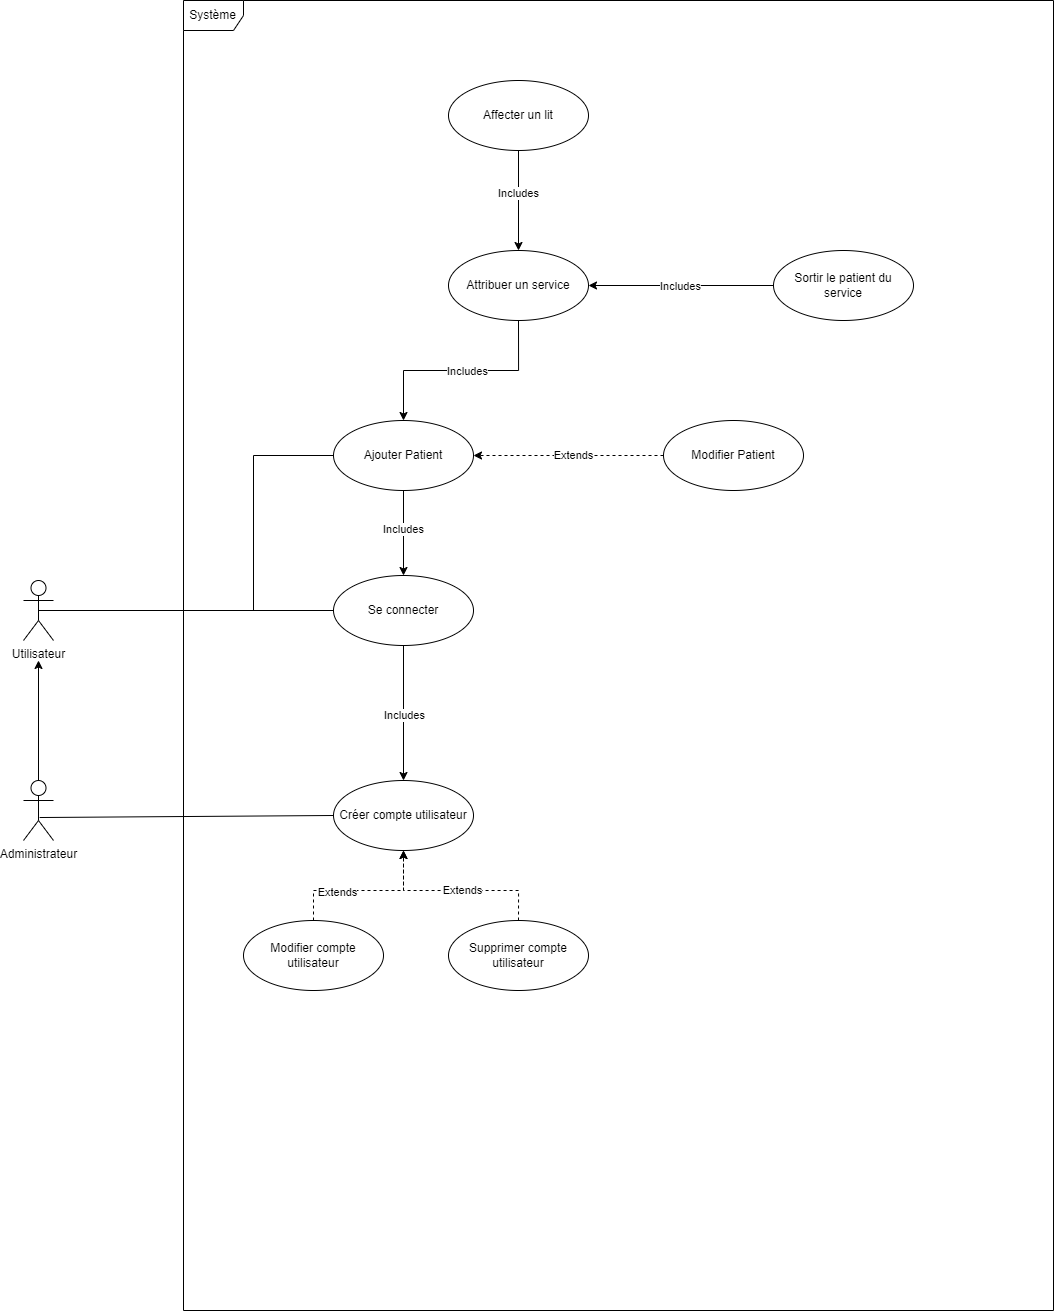

The diagram above was exported from draw.io. Its source (the exported page's mxGraphModel, read from the mxfile embedded in the PNG):
<mxGraphModel dx="2196" dy="1996" grid="1" gridSize="10" guides="1" tooltips="1" connect="1" arrows="1" fold="1" page="1" pageScale="1" pageWidth="1169" pageHeight="827" math="0" shadow="0">
  <root>
    <mxCell id="0" />
    <mxCell id="1" parent="0" />
    <mxCell id="VheoLNn0zLw7u1AuhOZF-1" value="Système" style="shape=umlFrame;whiteSpace=wrap;html=1;pointerEvents=0;" vertex="1" parent="1">
      <mxGeometry x="250" y="-380" width="870" height="1310" as="geometry" />
    </mxCell>
    <mxCell id="VheoLNn0zLw7u1AuhOZF-2" value="Utilisateur" style="shape=umlActor;verticalLabelPosition=bottom;verticalAlign=top;html=1;" vertex="1" parent="1">
      <mxGeometry x="90" y="200" width="30" height="60" as="geometry" />
    </mxCell>
    <mxCell id="VheoLNn0zLw7u1AuhOZF-3" value="Administrateur" style="shape=umlActor;verticalLabelPosition=bottom;verticalAlign=top;html=1;" vertex="1" parent="1">
      <mxGeometry x="90" y="400" width="30" height="60" as="geometry" />
    </mxCell>
    <mxCell id="VheoLNn0zLw7u1AuhOZF-4" value="Créer compte utilisateur" style="ellipse;whiteSpace=wrap;html=1;" vertex="1" parent="1">
      <mxGeometry x="400" y="400" width="140" height="70" as="geometry" />
    </mxCell>
    <mxCell id="VheoLNn0zLw7u1AuhOZF-6" value="" style="endArrow=none;html=1;rounded=0;exitX=0.537;exitY=0.617;exitDx=0;exitDy=0;exitPerimeter=0;entryX=0;entryY=0.5;entryDx=0;entryDy=0;" edge="1" parent="1" source="VheoLNn0zLw7u1AuhOZF-3" target="VheoLNn0zLw7u1AuhOZF-4">
      <mxGeometry width="50" height="50" relative="1" as="geometry">
        <mxPoint x="340" y="620" as="sourcePoint" />
        <mxPoint x="390" y="570" as="targetPoint" />
      </mxGeometry>
    </mxCell>
    <mxCell id="VheoLNn0zLw7u1AuhOZF-10" style="edgeStyle=orthogonalEdgeStyle;rounded=0;orthogonalLoop=1;jettySize=auto;html=1;" edge="1" parent="1" source="VheoLNn0zLw7u1AuhOZF-8" target="VheoLNn0zLw7u1AuhOZF-4">
      <mxGeometry relative="1" as="geometry" />
    </mxCell>
    <mxCell id="VheoLNn0zLw7u1AuhOZF-11" value="Includes" style="edgeLabel;html=1;align=center;verticalAlign=middle;resizable=0;points=[];" vertex="1" connectable="0" parent="VheoLNn0zLw7u1AuhOZF-10">
      <mxGeometry x="0.0234" relative="1" as="geometry">
        <mxPoint as="offset" />
      </mxGeometry>
    </mxCell>
    <mxCell id="VheoLNn0zLw7u1AuhOZF-8" value="Se connecter" style="ellipse;whiteSpace=wrap;html=1;" vertex="1" parent="1">
      <mxGeometry x="400" y="195" width="140" height="70" as="geometry" />
    </mxCell>
    <mxCell id="VheoLNn0zLw7u1AuhOZF-9" value="" style="endArrow=none;html=1;rounded=0;exitX=0.5;exitY=0.5;exitDx=0;exitDy=0;exitPerimeter=0;entryX=0;entryY=0.5;entryDx=0;entryDy=0;" edge="1" parent="1" source="VheoLNn0zLw7u1AuhOZF-2" target="VheoLNn0zLw7u1AuhOZF-8">
      <mxGeometry width="50" height="50" relative="1" as="geometry">
        <mxPoint x="340" y="510" as="sourcePoint" />
        <mxPoint x="390" y="460" as="targetPoint" />
      </mxGeometry>
    </mxCell>
    <mxCell id="VheoLNn0zLw7u1AuhOZF-48" style="edgeStyle=orthogonalEdgeStyle;rounded=0;orthogonalLoop=1;jettySize=auto;html=1;entryX=0.5;entryY=0;entryDx=0;entryDy=0;" edge="1" parent="1" source="VheoLNn0zLw7u1AuhOZF-12" target="VheoLNn0zLw7u1AuhOZF-8">
      <mxGeometry relative="1" as="geometry" />
    </mxCell>
    <mxCell id="VheoLNn0zLw7u1AuhOZF-50" value="Includes" style="edgeLabel;html=1;align=center;verticalAlign=middle;resizable=0;points=[];" vertex="1" connectable="0" parent="VheoLNn0zLw7u1AuhOZF-48">
      <mxGeometry x="-0.0887" y="-1" relative="1" as="geometry">
        <mxPoint as="offset" />
      </mxGeometry>
    </mxCell>
    <mxCell id="VheoLNn0zLw7u1AuhOZF-12" value="Ajouter Patient" style="ellipse;whiteSpace=wrap;html=1;" vertex="1" parent="1">
      <mxGeometry x="400" y="40" width="140" height="70" as="geometry" />
    </mxCell>
    <mxCell id="VheoLNn0zLw7u1AuhOZF-13" value="" style="endArrow=none;html=1;rounded=0;exitX=0.5;exitY=0.5;exitDx=0;exitDy=0;exitPerimeter=0;entryX=0;entryY=0.5;entryDx=0;entryDy=0;" edge="1" parent="1" source="VheoLNn0zLw7u1AuhOZF-2" target="VheoLNn0zLw7u1AuhOZF-12">
      <mxGeometry width="50" height="50" relative="1" as="geometry">
        <mxPoint x="340" y="270" as="sourcePoint" />
        <mxPoint x="390" y="220" as="targetPoint" />
        <Array as="points">
          <mxPoint x="320" y="230" />
          <mxPoint x="320" y="75" />
        </Array>
      </mxGeometry>
    </mxCell>
    <mxCell id="VheoLNn0zLw7u1AuhOZF-17" style="edgeStyle=orthogonalEdgeStyle;rounded=0;orthogonalLoop=1;jettySize=auto;html=1;entryX=1;entryY=0.5;entryDx=0;entryDy=0;dashed=1;" edge="1" parent="1" source="VheoLNn0zLw7u1AuhOZF-14" target="VheoLNn0zLw7u1AuhOZF-12">
      <mxGeometry relative="1" as="geometry" />
    </mxCell>
    <mxCell id="VheoLNn0zLw7u1AuhOZF-19" value="Extends" style="edgeLabel;html=1;align=center;verticalAlign=middle;resizable=0;points=[];" vertex="1" connectable="0" parent="VheoLNn0zLw7u1AuhOZF-17">
      <mxGeometry x="-0.0514" y="-1" relative="1" as="geometry">
        <mxPoint as="offset" />
      </mxGeometry>
    </mxCell>
    <mxCell id="VheoLNn0zLw7u1AuhOZF-14" value="Modifier Patient" style="ellipse;whiteSpace=wrap;html=1;" vertex="1" parent="1">
      <mxGeometry x="730" y="40" width="140" height="70" as="geometry" />
    </mxCell>
    <mxCell id="VheoLNn0zLw7u1AuhOZF-30" style="edgeStyle=orthogonalEdgeStyle;rounded=0;orthogonalLoop=1;jettySize=auto;html=1;entryX=0.5;entryY=0;entryDx=0;entryDy=0;" edge="1" parent="1" source="VheoLNn0zLw7u1AuhOZF-29" target="VheoLNn0zLw7u1AuhOZF-12">
      <mxGeometry relative="1" as="geometry" />
    </mxCell>
    <mxCell id="VheoLNn0zLw7u1AuhOZF-31" value="Includes" style="edgeLabel;html=1;align=center;verticalAlign=middle;resizable=0;points=[];" vertex="1" connectable="0" parent="VheoLNn0zLw7u1AuhOZF-30">
      <mxGeometry x="-0.0539" relative="1" as="geometry">
        <mxPoint as="offset" />
      </mxGeometry>
    </mxCell>
    <mxCell id="VheoLNn0zLw7u1AuhOZF-29" value="Attribuer un service" style="ellipse;whiteSpace=wrap;html=1;" vertex="1" parent="1">
      <mxGeometry x="515" y="-130" width="140" height="70" as="geometry" />
    </mxCell>
    <mxCell id="VheoLNn0zLw7u1AuhOZF-35" style="edgeStyle=orthogonalEdgeStyle;rounded=0;orthogonalLoop=1;jettySize=auto;html=1;entryX=1;entryY=0.5;entryDx=0;entryDy=0;" edge="1" parent="1" source="VheoLNn0zLw7u1AuhOZF-34" target="VheoLNn0zLw7u1AuhOZF-29">
      <mxGeometry relative="1" as="geometry" />
    </mxCell>
    <mxCell id="VheoLNn0zLw7u1AuhOZF-36" value="Includes" style="edgeLabel;html=1;align=center;verticalAlign=middle;resizable=0;points=[];" vertex="1" connectable="0" parent="VheoLNn0zLw7u1AuhOZF-35">
      <mxGeometry x="0.0024" relative="1" as="geometry">
        <mxPoint as="offset" />
      </mxGeometry>
    </mxCell>
    <mxCell id="VheoLNn0zLw7u1AuhOZF-34" value="Sortir le patient du service" style="ellipse;whiteSpace=wrap;html=1;" vertex="1" parent="1">
      <mxGeometry x="840" y="-130" width="140" height="70" as="geometry" />
    </mxCell>
    <mxCell id="VheoLNn0zLw7u1AuhOZF-53" style="edgeStyle=orthogonalEdgeStyle;rounded=0;orthogonalLoop=1;jettySize=auto;html=1;entryX=0.5;entryY=0;entryDx=0;entryDy=0;" edge="1" parent="1" source="VheoLNn0zLw7u1AuhOZF-39" target="VheoLNn0zLw7u1AuhOZF-29">
      <mxGeometry relative="1" as="geometry" />
    </mxCell>
    <mxCell id="VheoLNn0zLw7u1AuhOZF-54" value="Includes" style="edgeLabel;html=1;align=center;verticalAlign=middle;resizable=0;points=[];" vertex="1" connectable="0" parent="VheoLNn0zLw7u1AuhOZF-53">
      <mxGeometry x="-0.1357" y="-1" relative="1" as="geometry">
        <mxPoint as="offset" />
      </mxGeometry>
    </mxCell>
    <mxCell id="VheoLNn0zLw7u1AuhOZF-39" value="Affecter un lit" style="ellipse;whiteSpace=wrap;html=1;" vertex="1" parent="1">
      <mxGeometry x="515" y="-300" width="140" height="70" as="geometry" />
    </mxCell>
    <mxCell id="VheoLNn0zLw7u1AuhOZF-43" style="edgeStyle=orthogonalEdgeStyle;rounded=0;orthogonalLoop=1;jettySize=auto;html=1;entryX=0.5;entryY=1.333;entryDx=0;entryDy=0;entryPerimeter=0;" edge="1" parent="1" source="VheoLNn0zLw7u1AuhOZF-3" target="VheoLNn0zLw7u1AuhOZF-2">
      <mxGeometry relative="1" as="geometry" />
    </mxCell>
    <mxCell id="VheoLNn0zLw7u1AuhOZF-46" style="edgeStyle=orthogonalEdgeStyle;rounded=0;orthogonalLoop=1;jettySize=auto;html=1;entryX=0.5;entryY=1;entryDx=0;entryDy=0;dashed=1;" edge="1" parent="1" source="VheoLNn0zLw7u1AuhOZF-44" target="VheoLNn0zLw7u1AuhOZF-4">
      <mxGeometry relative="1" as="geometry">
        <Array as="points">
          <mxPoint x="380" y="510" />
          <mxPoint x="470" y="510" />
        </Array>
      </mxGeometry>
    </mxCell>
    <mxCell id="VheoLNn0zLw7u1AuhOZF-51" value="Extends" style="edgeLabel;html=1;align=center;verticalAlign=middle;resizable=0;points=[];" vertex="1" connectable="0" parent="VheoLNn0zLw7u1AuhOZF-46">
      <mxGeometry x="-0.3278" y="-1" relative="1" as="geometry">
        <mxPoint as="offset" />
      </mxGeometry>
    </mxCell>
    <mxCell id="VheoLNn0zLw7u1AuhOZF-44" value="Modifier compte utilisateur" style="ellipse;whiteSpace=wrap;html=1;" vertex="1" parent="1">
      <mxGeometry x="310" y="540" width="140" height="70" as="geometry" />
    </mxCell>
    <mxCell id="VheoLNn0zLw7u1AuhOZF-47" style="edgeStyle=orthogonalEdgeStyle;rounded=0;orthogonalLoop=1;jettySize=auto;html=1;entryX=0.5;entryY=1;entryDx=0;entryDy=0;exitX=0.5;exitY=0;exitDx=0;exitDy=0;dashed=1;" edge="1" parent="1" source="VheoLNn0zLw7u1AuhOZF-45" target="VheoLNn0zLw7u1AuhOZF-4">
      <mxGeometry relative="1" as="geometry">
        <Array as="points">
          <mxPoint x="585" y="510" />
          <mxPoint x="470" y="510" />
        </Array>
      </mxGeometry>
    </mxCell>
    <mxCell id="VheoLNn0zLw7u1AuhOZF-52" value="Extends" style="edgeLabel;html=1;align=center;verticalAlign=middle;resizable=0;points=[];" vertex="1" connectable="0" parent="VheoLNn0zLw7u1AuhOZF-47">
      <mxGeometry x="-0.0663" y="-1" relative="1" as="geometry">
        <mxPoint as="offset" />
      </mxGeometry>
    </mxCell>
    <mxCell id="VheoLNn0zLw7u1AuhOZF-45" value="Supprimer compte utilisateur" style="ellipse;whiteSpace=wrap;html=1;" vertex="1" parent="1">
      <mxGeometry x="515" y="540" width="140" height="70" as="geometry" />
    </mxCell>
  </root>
</mxGraphModel>